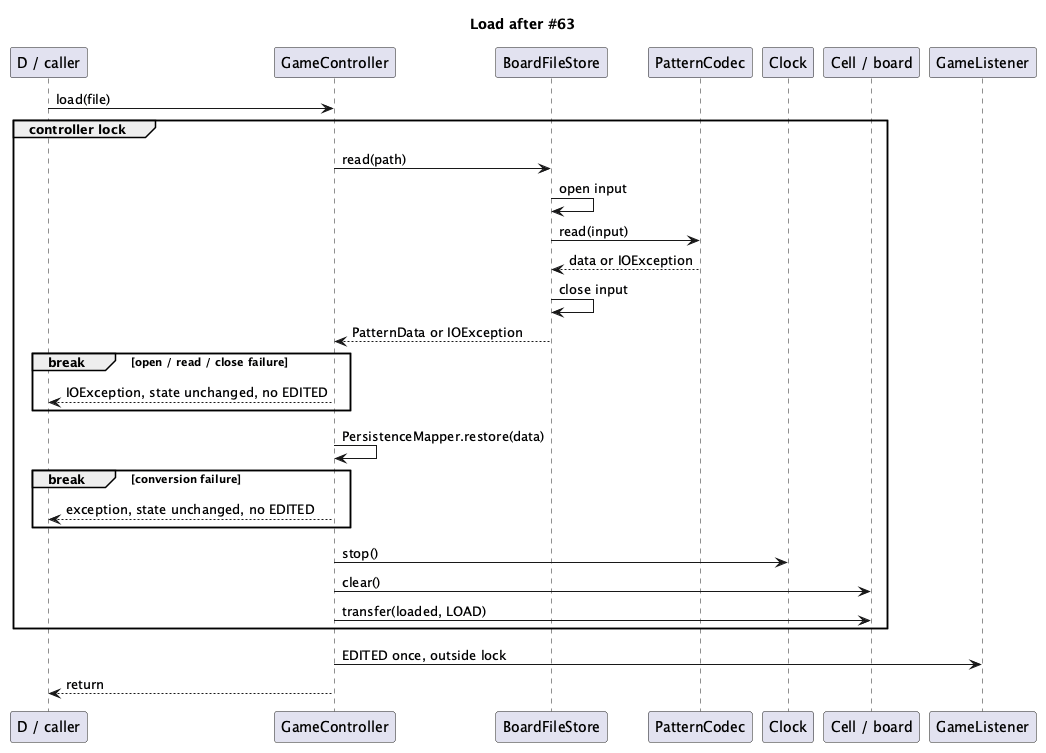

The diagram above was rendered by PlantUML. Its source (embedded in the PNG):
@startuml 005-after
title Load after #63
participant "D / caller" as D
participant GameController as G
participant BoardFileStore as F
participant PatternCodec as C
participant Clock as T
participant "Cell / board" as B
participant GameListener as L
D -> G : load(file)
group controller lock
  G -> F : read(path)
  F -> F : open input
  F -> C : read(input)
  C --> F : data or IOException
  F -> F : close input
  F --> G : PatternData or IOException
  break open / read / close failure
    G --> D : IOException, state unchanged, no EDITED
  end
  G -> G : PersistenceMapper.restore(data)
  break conversion failure
    G --> D : exception, state unchanged, no EDITED
  end
  G -> T : stop()
  G -> B : clear()
  G -> B : transfer(loaded, LOAD)
end
G -> L : EDITED once, outside lock
G --> D : return
@enduml